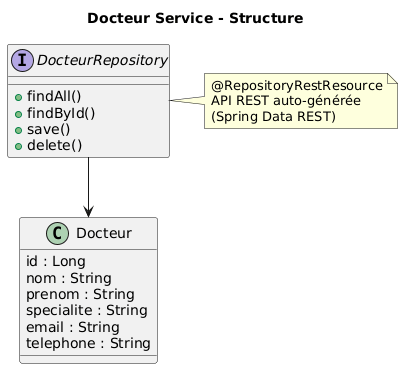

The diagram above was rendered by PlantUML. Its source (embedded in the PNG):
@startuml
skinparam backgroundColor white
title Docteur Service - Structure

class Docteur {
    id : Long
    nom : String
    prenom : String
    specialite : String
    email : String
    telephone : String
}

interface DocteurRepository {
    + findAll()
    + findById()
    + save()
    + delete()
}

DocteurRepository --> Docteur

note right of DocteurRepository
  @RepositoryRestResource
  API REST auto-générée
  (Spring Data REST)
end note
@enduml